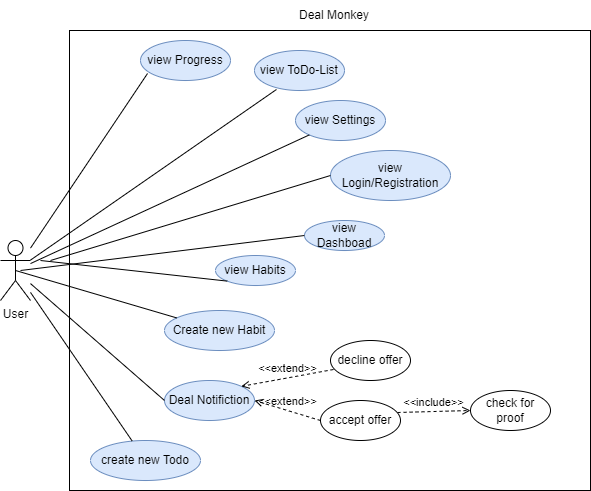

The diagram above was exported from draw.io. Its source (the exported page's mxGraphModel, read from the mxfile embedded in the PNG):
<mxGraphModel dx="1434" dy="788" grid="1" gridSize="10" guides="1" tooltips="1" connect="1" arrows="1" fold="1" page="1" pageScale="1" pageWidth="827" pageHeight="1169" math="0" shadow="0">
  <root>
    <mxCell id="0" />
    <mxCell id="1" parent="0" />
    <mxCell id="VTYwEB7ibg4gK6EBYGm3-1" value="User" style="shape=umlActor;verticalLabelPosition=bottom;verticalAlign=top;html=1;outlineConnect=0;" parent="1" vertex="1">
      <mxGeometry x="70" y="280" width="30" height="60" as="geometry" />
    </mxCell>
    <mxCell id="VTYwEB7ibg4gK6EBYGm3-2" value="" style="rounded=0;whiteSpace=wrap;html=1;gradientColor=none;fillColor=none;" parent="1" vertex="1">
      <mxGeometry x="139" y="70" width="521" height="460" as="geometry" />
    </mxCell>
    <mxCell id="VTYwEB7ibg4gK6EBYGm3-3" value="Deal Monkey" style="text;html=1;strokeColor=none;fillColor=none;align=center;verticalAlign=middle;whiteSpace=wrap;rounded=0;" parent="1" vertex="1">
      <mxGeometry x="354" y="40" width="100" height="30" as="geometry" />
    </mxCell>
    <mxCell id="VTYwEB7ibg4gK6EBYGm3-5" value="Create new Habit" style="ellipse;whiteSpace=wrap;html=1;fillColor=#dae8fc;strokeColor=#6c8ebf;" parent="1" vertex="1">
      <mxGeometry x="234" y="350" width="110" height="40" as="geometry" />
    </mxCell>
    <mxCell id="VTYwEB7ibg4gK6EBYGm3-7" value="Deal Notifiction" style="ellipse;whiteSpace=wrap;html=1;fillColor=#dae8fc;strokeColor=#6c8ebf;" parent="1" vertex="1">
      <mxGeometry x="234" y="420" width="90" height="40" as="geometry" />
    </mxCell>
    <mxCell id="VTYwEB7ibg4gK6EBYGm3-9" value="create new Todo" style="ellipse;whiteSpace=wrap;html=1;fillColor=#dae8fc;strokeColor=#6c8ebf;" parent="1" vertex="1">
      <mxGeometry x="160" y="480" width="110" height="40" as="geometry" />
    </mxCell>
    <mxCell id="VTYwEB7ibg4gK6EBYGm3-10" value="check for proof" style="ellipse;whiteSpace=wrap;html=1;fillColor=none;gradientColor=none;" parent="1" vertex="1">
      <mxGeometry x="540" y="430" width="80" height="40" as="geometry" />
    </mxCell>
    <mxCell id="WmHMJOQ5uAGBIgMODSPg-5" value="" style="endArrow=none;html=1;rounded=0;entryX=0.078;entryY=0.825;entryDx=0;entryDy=0;entryPerimeter=0;" parent="1" source="VTYwEB7ibg4gK6EBYGm3-1" target="WmHMJOQ5uAGBIgMODSPg-9" edge="1">
      <mxGeometry width="50" height="50" relative="1" as="geometry">
        <mxPoint x="390" y="430" as="sourcePoint" />
        <mxPoint x="213.18019484660522" y="164.14213562373095" as="targetPoint" />
      </mxGeometry>
    </mxCell>
    <mxCell id="WmHMJOQ5uAGBIgMODSPg-6" value="" style="endArrow=none;html=1;rounded=0;entryX=0;entryY=0.5;entryDx=0;entryDy=0;" parent="1" source="VTYwEB7ibg4gK6EBYGm3-1" target="VTYwEB7ibg4gK6EBYGm3-7" edge="1">
      <mxGeometry width="50" height="50" relative="1" as="geometry">
        <mxPoint x="390" y="430" as="sourcePoint" />
        <mxPoint x="440" y="380" as="targetPoint" />
      </mxGeometry>
    </mxCell>
    <mxCell id="WmHMJOQ5uAGBIgMODSPg-7" value="" style="endArrow=none;html=1;rounded=0;exitX=0.5;exitY=0.5;exitDx=0;exitDy=0;exitPerimeter=0;" parent="1" source="VTYwEB7ibg4gK6EBYGm3-1" target="VTYwEB7ibg4gK6EBYGm3-5" edge="1">
      <mxGeometry width="50" height="50" relative="1" as="geometry">
        <mxPoint x="390" y="430" as="sourcePoint" />
        <mxPoint x="440" y="380" as="targetPoint" />
      </mxGeometry>
    </mxCell>
    <mxCell id="WmHMJOQ5uAGBIgMODSPg-8" value="" style="endArrow=none;html=1;rounded=0;" parent="1" source="VTYwEB7ibg4gK6EBYGm3-1" target="VTYwEB7ibg4gK6EBYGm3-9" edge="1">
      <mxGeometry width="50" height="50" relative="1" as="geometry">
        <mxPoint x="390" y="430" as="sourcePoint" />
        <mxPoint x="440" y="380" as="targetPoint" />
      </mxGeometry>
    </mxCell>
    <mxCell id="WmHMJOQ5uAGBIgMODSPg-9" value="view Progress" style="ellipse;whiteSpace=wrap;html=1;fillColor=#dae8fc;strokeColor=#6c8ebf;" parent="1" vertex="1">
      <mxGeometry x="210" y="80" width="90" height="40" as="geometry" />
    </mxCell>
    <mxCell id="WmHMJOQ5uAGBIgMODSPg-11" value="&amp;lt;&amp;lt;include&amp;gt;&amp;gt;" style="edgeStyle=none;html=1;endArrow=open;verticalAlign=bottom;dashed=1;labelBackgroundColor=none;rounded=0;entryX=0;entryY=0.5;entryDx=0;entryDy=0;exitX=0.963;exitY=0.3;exitDx=0;exitDy=0;exitPerimeter=0;" parent="1" source="YAkacXZUsLBWKeuIflwj-10" target="VTYwEB7ibg4gK6EBYGm3-10" edge="1">
      <mxGeometry width="160" relative="1" as="geometry">
        <mxPoint x="330" y="400" as="sourcePoint" />
        <mxPoint x="490" y="400" as="targetPoint" />
      </mxGeometry>
    </mxCell>
    <mxCell id="WmHMJOQ5uAGBIgMODSPg-16" value="view ToDo-List" style="ellipse;whiteSpace=wrap;html=1;fillColor=#dae8fc;strokeColor=#6c8ebf;" parent="1" vertex="1">
      <mxGeometry x="324" y="90" width="90" height="40" as="geometry" />
    </mxCell>
    <mxCell id="WmHMJOQ5uAGBIgMODSPg-17" value="view Habits" style="ellipse;whiteSpace=wrap;html=1;fillColor=#dae8fc;strokeColor=#6c8ebf;" parent="1" vertex="1">
      <mxGeometry x="285" y="295" width="80" height="30" as="geometry" />
    </mxCell>
    <mxCell id="WmHMJOQ5uAGBIgMODSPg-18" value="view Settings" style="ellipse;whiteSpace=wrap;html=1;fillColor=#dae8fc;strokeColor=#6c8ebf;" parent="1" vertex="1">
      <mxGeometry x="365" y="140" width="90" height="40" as="geometry" />
    </mxCell>
    <mxCell id="YAkacXZUsLBWKeuIflwj-1" value="" style="endArrow=none;html=1;rounded=0;exitX=0.244;exitY=0.975;exitDx=0;exitDy=0;exitPerimeter=0;" parent="1" source="WmHMJOQ5uAGBIgMODSPg-16" target="VTYwEB7ibg4gK6EBYGm3-1" edge="1">
      <mxGeometry width="50" height="50" relative="1" as="geometry">
        <mxPoint x="190" y="250" as="sourcePoint" />
        <mxPoint x="240" y="200" as="targetPoint" />
      </mxGeometry>
    </mxCell>
    <mxCell id="YAkacXZUsLBWKeuIflwj-2" value="" style="endArrow=none;html=1;fontFamily=Helvetica;fontSize=11;fontColor=default;align=center;strokeColor=default;" parent="1" source="VTYwEB7ibg4gK6EBYGm3-1" target="WmHMJOQ5uAGBIgMODSPg-18" edge="1">
      <mxGeometry width="50" height="50" relative="1" as="geometry">
        <mxPoint x="290" y="230" as="sourcePoint" />
        <mxPoint x="340" y="180" as="targetPoint" />
      </mxGeometry>
    </mxCell>
    <mxCell id="YAkacXZUsLBWKeuIflwj-3" value="" style="endArrow=none;html=1;rounded=0;entryX=0;entryY=1;entryDx=0;entryDy=0;" parent="1" target="WmHMJOQ5uAGBIgMODSPg-17" edge="1">
      <mxGeometry width="50" height="50" relative="1" as="geometry">
        <mxPoint x="110" y="300" as="sourcePoint" />
        <mxPoint x="470" y="140" as="targetPoint" />
      </mxGeometry>
    </mxCell>
    <mxCell id="YAkacXZUsLBWKeuIflwj-4" value="view Login/Registration" style="ellipse;whiteSpace=wrap;html=1;fillColor=#dae8fc;strokeColor=#6c8ebf;" parent="1" vertex="1">
      <mxGeometry x="400" y="190" width="120" height="50" as="geometry" />
    </mxCell>
    <mxCell id="YAkacXZUsLBWKeuIflwj-7" value="" style="endArrow=none;html=1;rounded=0;entryX=0;entryY=0.5;entryDx=0;entryDy=0;" parent="1" target="YAkacXZUsLBWKeuIflwj-4" edge="1">
      <mxGeometry width="50" height="50" relative="1" as="geometry">
        <mxPoint x="120" y="300" as="sourcePoint" />
        <mxPoint x="90" y="380" as="targetPoint" />
      </mxGeometry>
    </mxCell>
    <mxCell id="YAkacXZUsLBWKeuIflwj-8" value="view Dashboad" style="ellipse;whiteSpace=wrap;html=1;fillColor=#dae8fc;strokeColor=#6c8ebf;" parent="1" vertex="1">
      <mxGeometry x="374" y="260" width="80" height="30" as="geometry" />
    </mxCell>
    <mxCell id="YAkacXZUsLBWKeuIflwj-9" value="" style="endArrow=none;html=1;rounded=0;entryX=0;entryY=0.5;entryDx=0;entryDy=0;" parent="1" target="YAkacXZUsLBWKeuIflwj-8" edge="1">
      <mxGeometry width="50" height="50" relative="1" as="geometry">
        <mxPoint x="90" y="310" as="sourcePoint" />
        <mxPoint x="240" y="300" as="targetPoint" />
      </mxGeometry>
    </mxCell>
    <mxCell id="YAkacXZUsLBWKeuIflwj-10" value="accept offer" style="ellipse;whiteSpace=wrap;html=1;fillColor=none;gradientColor=none;" parent="1" vertex="1">
      <mxGeometry x="390" y="440" width="80" height="40" as="geometry" />
    </mxCell>
    <mxCell id="YAkacXZUsLBWKeuIflwj-11" value="decline offer" style="ellipse;whiteSpace=wrap;html=1;fillColor=none;gradientColor=none;" parent="1" vertex="1">
      <mxGeometry x="400" y="380" width="80" height="40" as="geometry" />
    </mxCell>
    <mxCell id="YAkacXZUsLBWKeuIflwj-12" value="&amp;lt;&amp;lt;extend&amp;gt;&amp;gt;" style="html=1;verticalAlign=bottom;labelBackgroundColor=none;endArrow=open;endFill=0;dashed=1;rounded=0;entryX=1;entryY=0.5;entryDx=0;entryDy=0;exitX=0;exitY=0.5;exitDx=0;exitDy=0;" parent="1" source="YAkacXZUsLBWKeuIflwj-10" target="VTYwEB7ibg4gK6EBYGm3-7" edge="1">
      <mxGeometry width="160" relative="1" as="geometry">
        <mxPoint x="320" y="450" as="sourcePoint" />
        <mxPoint x="480" y="450" as="targetPoint" />
      </mxGeometry>
    </mxCell>
    <mxCell id="YAkacXZUsLBWKeuIflwj-13" value="&amp;lt;&amp;lt;extend&amp;gt;&amp;gt;" style="html=1;verticalAlign=bottom;labelBackgroundColor=none;endArrow=open;endFill=0;dashed=1;rounded=0;entryX=1;entryY=0;entryDx=0;entryDy=0;exitX=0.038;exitY=0.725;exitDx=0;exitDy=0;exitPerimeter=0;" parent="1" source="YAkacXZUsLBWKeuIflwj-11" target="VTYwEB7ibg4gK6EBYGm3-7" edge="1">
      <mxGeometry width="160" relative="1" as="geometry">
        <mxPoint x="430" y="420" as="sourcePoint" />
        <mxPoint x="590" y="420" as="targetPoint" />
      </mxGeometry>
    </mxCell>
  </root>
</mxGraphModel>